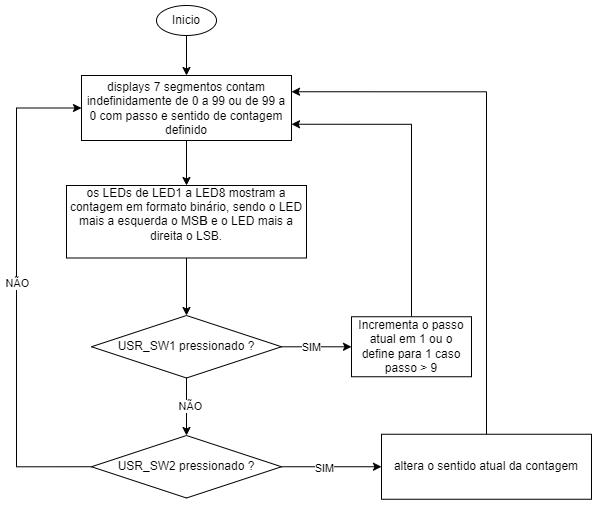

The diagram above was exported from draw.io. Its source (the exported page's mxGraphModel, read from the mxfile embedded in the PNG):
<mxGraphModel dx="1114" dy="610" grid="1" gridSize="10" guides="1" tooltips="1" connect="1" arrows="1" fold="1" page="1" pageScale="1" pageWidth="827" pageHeight="1169" math="0" shadow="0">
  <root>
    <mxCell id="0" />
    <mxCell id="1" parent="0" />
    <mxCell id="gzxdwDHiQZn5wyyQ_uFq-4" value="" style="edgeStyle=orthogonalEdgeStyle;rounded=0;orthogonalLoop=1;jettySize=auto;html=1;" parent="1" source="gzxdwDHiQZn5wyyQ_uFq-1" target="gzxdwDHiQZn5wyyQ_uFq-3" edge="1">
      <mxGeometry relative="1" as="geometry" />
    </mxCell>
    <mxCell id="gzxdwDHiQZn5wyyQ_uFq-1" value="Inicio" style="ellipse;whiteSpace=wrap;html=1;" parent="1" vertex="1">
      <mxGeometry x="210" y="30" width="60" height="30" as="geometry" />
    </mxCell>
    <mxCell id="gzxdwDHiQZn5wyyQ_uFq-37" value="" style="edgeStyle=orthogonalEdgeStyle;rounded=0;orthogonalLoop=1;jettySize=auto;html=1;" parent="1" source="gzxdwDHiQZn5wyyQ_uFq-3" target="gzxdwDHiQZn5wyyQ_uFq-36" edge="1">
      <mxGeometry relative="1" as="geometry" />
    </mxCell>
    <mxCell id="gzxdwDHiQZn5wyyQ_uFq-3" value="displays 7 segmentos contam indefinidamente&amp;nbsp;de 0 a 99 ou de 99 a 0&amp;nbsp;&lt;span style=&quot;background-color: initial;&quot;&gt;com passo e sentido de contagem definido&lt;/span&gt;" style="whiteSpace=wrap;html=1;" parent="1" vertex="1">
      <mxGeometry x="135" y="100" width="210" height="65" as="geometry" />
    </mxCell>
    <mxCell id="gzxdwDHiQZn5wyyQ_uFq-8" value="" style="edgeStyle=orthogonalEdgeStyle;rounded=0;orthogonalLoop=1;jettySize=auto;html=1;" parent="1" source="gzxdwDHiQZn5wyyQ_uFq-5" target="gzxdwDHiQZn5wyyQ_uFq-7" edge="1">
      <mxGeometry relative="1" as="geometry" />
    </mxCell>
    <mxCell id="gzxdwDHiQZn5wyyQ_uFq-9" value="SIM" style="edgeLabel;html=1;align=center;verticalAlign=middle;resizable=0;points=[];" parent="gzxdwDHiQZn5wyyQ_uFq-8" vertex="1" connectable="0">
      <mxGeometry x="-0.1358" relative="1" as="geometry">
        <mxPoint as="offset" />
      </mxGeometry>
    </mxCell>
    <mxCell id="gzxdwDHiQZn5wyyQ_uFq-16" value="" style="edgeStyle=orthogonalEdgeStyle;rounded=0;orthogonalLoop=1;jettySize=auto;html=1;" parent="1" source="gzxdwDHiQZn5wyyQ_uFq-5" target="gzxdwDHiQZn5wyyQ_uFq-15" edge="1">
      <mxGeometry relative="1" as="geometry" />
    </mxCell>
    <mxCell id="gzxdwDHiQZn5wyyQ_uFq-17" value="NÃO" style="edgeLabel;html=1;align=center;verticalAlign=middle;resizable=0;points=[];" parent="gzxdwDHiQZn5wyyQ_uFq-16" vertex="1" connectable="0">
      <mxGeometry x="-0.0435" y="3" relative="1" as="geometry">
        <mxPoint y="1" as="offset" />
      </mxGeometry>
    </mxCell>
    <mxCell id="gzxdwDHiQZn5wyyQ_uFq-5" value="USR_SW1 pressionado ?" style="rhombus;whiteSpace=wrap;html=1;" parent="1" vertex="1">
      <mxGeometry x="145" y="340" width="190" height="62.5" as="geometry" />
    </mxCell>
    <mxCell id="gzxdwDHiQZn5wyyQ_uFq-33" style="edgeStyle=orthogonalEdgeStyle;rounded=0;orthogonalLoop=1;jettySize=auto;html=1;exitX=0.5;exitY=0;exitDx=0;exitDy=0;entryX=1;entryY=0.75;entryDx=0;entryDy=0;" parent="1" source="gzxdwDHiQZn5wyyQ_uFq-7" target="gzxdwDHiQZn5wyyQ_uFq-3" edge="1">
      <mxGeometry relative="1" as="geometry" />
    </mxCell>
    <mxCell id="gzxdwDHiQZn5wyyQ_uFq-7" value="Incrementa o passo atual em 1 ou o define para 1 caso passo &amp;gt; 9" style="whiteSpace=wrap;html=1;" parent="1" vertex="1">
      <mxGeometry x="405" y="341.25" width="120" height="60" as="geometry" />
    </mxCell>
    <mxCell id="gzxdwDHiQZn5wyyQ_uFq-32" style="edgeStyle=orthogonalEdgeStyle;rounded=0;orthogonalLoop=1;jettySize=auto;html=1;exitX=1;exitY=0.5;exitDx=0;exitDy=0;" parent="1" source="gzxdwDHiQZn5wyyQ_uFq-15" target="gzxdwDHiQZn5wyyQ_uFq-21" edge="1">
      <mxGeometry relative="1" as="geometry" />
    </mxCell>
    <mxCell id="gzxdwDHiQZn5wyyQ_uFq-35" value="SIM" style="edgeLabel;html=1;align=center;verticalAlign=middle;resizable=0;points=[];" parent="gzxdwDHiQZn5wyyQ_uFq-32" vertex="1" connectable="0">
      <mxGeometry x="-0.1579" y="-1" relative="1" as="geometry">
        <mxPoint as="offset" />
      </mxGeometry>
    </mxCell>
    <mxCell id="gzxdwDHiQZn5wyyQ_uFq-39" style="edgeStyle=orthogonalEdgeStyle;rounded=0;orthogonalLoop=1;jettySize=auto;html=1;exitX=0;exitY=0.5;exitDx=0;exitDy=0;entryX=0;entryY=0.5;entryDx=0;entryDy=0;" parent="1" source="gzxdwDHiQZn5wyyQ_uFq-15" target="gzxdwDHiQZn5wyyQ_uFq-3" edge="1">
      <mxGeometry relative="1" as="geometry">
        <Array as="points">
          <mxPoint x="70" y="491" />
          <mxPoint x="70" y="133" />
        </Array>
      </mxGeometry>
    </mxCell>
    <mxCell id="gzxdwDHiQZn5wyyQ_uFq-40" value="NÃO" style="edgeLabel;html=1;align=center;verticalAlign=middle;resizable=0;points=[];" parent="gzxdwDHiQZn5wyyQ_uFq-39" vertex="1" connectable="0">
      <mxGeometry x="0.0397" relative="1" as="geometry">
        <mxPoint as="offset" />
      </mxGeometry>
    </mxCell>
    <mxCell id="gzxdwDHiQZn5wyyQ_uFq-15" value="USR_SW2 pressionado ?" style="rhombus;whiteSpace=wrap;html=1;" parent="1" vertex="1">
      <mxGeometry x="145" y="460" width="190" height="62.5" as="geometry" />
    </mxCell>
    <mxCell id="gzxdwDHiQZn5wyyQ_uFq-34" style="edgeStyle=orthogonalEdgeStyle;rounded=0;orthogonalLoop=1;jettySize=auto;html=1;exitX=0.5;exitY=0;exitDx=0;exitDy=0;entryX=1;entryY=0.25;entryDx=0;entryDy=0;" parent="1" source="gzxdwDHiQZn5wyyQ_uFq-21" target="gzxdwDHiQZn5wyyQ_uFq-3" edge="1">
      <mxGeometry relative="1" as="geometry" />
    </mxCell>
    <mxCell id="gzxdwDHiQZn5wyyQ_uFq-21" value="altera o sentido atual da contagem" style="whiteSpace=wrap;html=1;" parent="1" vertex="1">
      <mxGeometry x="435" y="458.75" width="210" height="65" as="geometry" />
    </mxCell>
    <mxCell id="gzxdwDHiQZn5wyyQ_uFq-38" style="edgeStyle=orthogonalEdgeStyle;rounded=0;orthogonalLoop=1;jettySize=auto;html=1;exitX=0.5;exitY=1;exitDx=0;exitDy=0;entryX=0.5;entryY=0;entryDx=0;entryDy=0;" parent="1" source="gzxdwDHiQZn5wyyQ_uFq-36" target="gzxdwDHiQZn5wyyQ_uFq-5" edge="1">
      <mxGeometry relative="1" as="geometry" />
    </mxCell>
    <mxCell id="gzxdwDHiQZn5wyyQ_uFq-36" value="&lt;div&gt;os LEDs de LED1 a LED8 mostram a contagem em formato binário, sendo o LED mais a esquerda o MS&lt;b&gt;B&lt;/b&gt; e o LED mais a direita o LSB.&lt;/div&gt;&lt;div&gt;&lt;br&gt;&lt;/div&gt;" style="whiteSpace=wrap;html=1;" parent="1" vertex="1">
      <mxGeometry x="120" y="210" width="240" height="72.5" as="geometry" />
    </mxCell>
  </root>
</mxGraphModel>